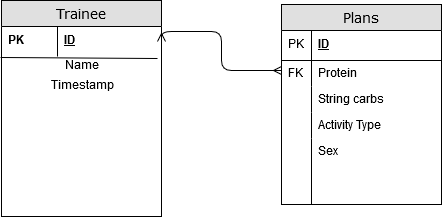

The diagram above was exported from draw.io. Its source (the exported page's mxGraphModel, read from the mxfile embedded in the PNG):
<mxGraphModel dx="1410" dy="778" grid="1" gridSize="10" guides="1" tooltips="1" connect="1" arrows="1" fold="1" page="1" pageScale="1" pageWidth="1100" pageHeight="850" background="#ffffff" math="0" shadow="0">
  <root>
    <mxCell id="0" />
    <mxCell id="1" parent="0" />
    <mxCell id="2e49270ec7c68f3f-1" value="Trainee" style="swimlane;html=1;fontStyle=0;childLayout=stackLayout;horizontal=1;startSize=26;fillColor=#e0e0e0;horizontalStack=0;resizeParent=1;resizeLast=0;collapsible=1;marginBottom=0;swimlaneFillColor=#ffffff;align=center;rounded=0;shadow=0;comic=0;labelBackgroundColor=none;strokeColor=#000000;strokeWidth=1;fontFamily=Verdana;fontSize=14;fontColor=#000000;" parent="1" vertex="1">
      <mxGeometry x="290" y="150" width="160" height="216" as="geometry" />
    </mxCell>
    <mxCell id="2e49270ec7c68f3f-2" value="ID" style="shape=partialRectangle;top=0;left=0;right=0;bottom=0;html=1;align=left;verticalAlign=middle;fillColor=none;spacingLeft=60;spacingRight=4;whiteSpace=wrap;overflow=hidden;rotatable=0;points=[[0,0.5],[1,0.5]];portConstraint=eastwest;dropTarget=0;fontStyle=5;" parent="2e49270ec7c68f3f-1" vertex="1">
      <mxGeometry y="26" width="160" height="30" as="geometry" />
    </mxCell>
    <mxCell id="2e49270ec7c68f3f-3" value="PK" style="shape=partialRectangle;fontStyle=1;top=0;left=0;bottom=0;html=1;fillColor=none;align=left;verticalAlign=middle;spacingLeft=4;spacingRight=4;whiteSpace=wrap;overflow=hidden;rotatable=0;points=[];portConstraint=eastwest;part=1;" parent="2e49270ec7c68f3f-2" vertex="1" connectable="0">
      <mxGeometry width="56" height="30" as="geometry" />
    </mxCell>
    <mxCell id="p1kg5ZfKkco4IQZDFQ5H-1" value="" style="endArrow=none;html=1;entryX=0.975;entryY=1.067;entryDx=0;entryDy=0;entryPerimeter=0;exitX=-0.006;exitY=1.033;exitDx=0;exitDy=0;exitPerimeter=0;" edge="1" parent="2e49270ec7c68f3f-1" source="2e49270ec7c68f3f-2" target="2e49270ec7c68f3f-2">
      <mxGeometry width="50" height="50" relative="1" as="geometry">
        <mxPoint y="230" as="sourcePoint" />
        <mxPoint x="50" y="180" as="targetPoint" />
        <Array as="points" />
      </mxGeometry>
    </mxCell>
    <mxCell id="p1kg5ZfKkco4IQZDFQ5H-10" value="Name" style="text;html=1;strokeColor=none;fillColor=none;align=center;verticalAlign=middle;whiteSpace=wrap;rounded=0;" vertex="1" parent="2e49270ec7c68f3f-1">
      <mxGeometry y="56" width="160" height="20" as="geometry" />
    </mxCell>
    <mxCell id="p1kg5ZfKkco4IQZDFQ5H-11" value="Timestamp" style="text;html=1;strokeColor=none;fillColor=none;align=center;verticalAlign=middle;whiteSpace=wrap;rounded=0;" vertex="1" parent="2e49270ec7c68f3f-1">
      <mxGeometry y="76" width="160" height="20" as="geometry" />
    </mxCell>
    <mxCell id="2e49270ec7c68f3f-8" value="Plans" style="swimlane;html=1;fontStyle=0;childLayout=stackLayout;horizontal=1;startSize=26;fillColor=#e0e0e0;horizontalStack=0;resizeParent=1;resizeLast=0;collapsible=1;marginBottom=0;swimlaneFillColor=#ffffff;align=center;rounded=0;shadow=0;comic=0;labelBackgroundColor=none;strokeColor=#000000;strokeWidth=1;fontFamily=Verdana;fontSize=14;fontColor=#000000;swimlaneLine=1;" parent="1" vertex="1">
      <mxGeometry x="570" y="154" width="160" height="200" as="geometry" />
    </mxCell>
    <mxCell id="2e49270ec7c68f3f-9" value="ID" style="shape=partialRectangle;top=0;left=0;right=0;bottom=1;html=1;align=left;verticalAlign=middle;fillColor=none;spacingLeft=34;spacingRight=4;whiteSpace=wrap;overflow=hidden;rotatable=0;points=[[0,0.5],[1,0.5]];portConstraint=eastwest;dropTarget=0;fontStyle=5;" parent="2e49270ec7c68f3f-8" vertex="1">
      <mxGeometry y="26" width="160" height="30" as="geometry" />
    </mxCell>
    <mxCell id="2e49270ec7c68f3f-10" value="PK," style="shape=partialRectangle;top=0;left=0;bottom=0;html=1;fillColor=none;align=left;verticalAlign=middle;spacingLeft=4;spacingRight=4;whiteSpace=wrap;overflow=hidden;rotatable=0;points=[];portConstraint=eastwest;part=1;" parent="2e49270ec7c68f3f-9" vertex="1" connectable="0">
      <mxGeometry width="30" height="30" as="geometry" />
    </mxCell>
    <mxCell id="2e49270ec7c68f3f-11" value="Protein" style="shape=partialRectangle;top=0;left=0;right=0;bottom=0;html=1;align=left;verticalAlign=top;fillColor=none;spacingLeft=34;spacingRight=4;whiteSpace=wrap;overflow=hidden;rotatable=0;points=[[0,0.5],[1,0.5]];portConstraint=eastwest;dropTarget=0;" parent="2e49270ec7c68f3f-8" vertex="1">
      <mxGeometry y="56" width="160" height="26" as="geometry" />
    </mxCell>
    <mxCell id="2e49270ec7c68f3f-12" value="FK" style="shape=partialRectangle;top=0;left=0;bottom=0;html=1;fillColor=none;align=left;verticalAlign=top;spacingLeft=4;spacingRight=4;whiteSpace=wrap;overflow=hidden;rotatable=0;points=[];portConstraint=eastwest;part=1;" parent="2e49270ec7c68f3f-11" vertex="1" connectable="0">
      <mxGeometry width="30" height="26" as="geometry" />
    </mxCell>
    <mxCell id="2e49270ec7c68f3f-13" value="String carbs" style="shape=partialRectangle;top=0;left=0;right=0;bottom=0;html=1;align=left;verticalAlign=top;fillColor=none;spacingLeft=34;spacingRight=4;whiteSpace=wrap;overflow=hidden;rotatable=0;points=[[0,0.5],[1,0.5]];portConstraint=eastwest;dropTarget=0;" parent="2e49270ec7c68f3f-8" vertex="1">
      <mxGeometry y="82" width="160" height="26" as="geometry" />
    </mxCell>
    <mxCell id="2e49270ec7c68f3f-14" value="" style="shape=partialRectangle;top=0;left=0;bottom=0;html=1;fillColor=none;align=left;verticalAlign=top;spacingLeft=4;spacingRight=4;whiteSpace=wrap;overflow=hidden;rotatable=0;points=[];portConstraint=eastwest;part=1;" parent="2e49270ec7c68f3f-13" vertex="1" connectable="0">
      <mxGeometry width="30" height="26" as="geometry" />
    </mxCell>
    <mxCell id="2e49270ec7c68f3f-15" value="Activity Type " style="shape=partialRectangle;top=0;left=0;right=0;bottom=0;html=1;align=left;verticalAlign=top;fillColor=none;spacingLeft=34;spacingRight=4;whiteSpace=wrap;overflow=hidden;rotatable=0;points=[[0,0.5],[1,0.5]];portConstraint=eastwest;dropTarget=0;" parent="2e49270ec7c68f3f-8" vertex="1">
      <mxGeometry y="108" width="160" height="26" as="geometry" />
    </mxCell>
    <mxCell id="2e49270ec7c68f3f-16" value="" style="shape=partialRectangle;top=0;left=0;bottom=0;html=1;fillColor=none;align=left;verticalAlign=top;spacingLeft=4;spacingRight=4;whiteSpace=wrap;overflow=hidden;rotatable=0;points=[];portConstraint=eastwest;part=1;" parent="2e49270ec7c68f3f-15" vertex="1" connectable="0">
      <mxGeometry width="30" height="26" as="geometry" />
    </mxCell>
    <mxCell id="2e49270ec7c68f3f-17" value="Sex" style="shape=partialRectangle;top=0;left=0;right=0;bottom=0;html=1;align=left;verticalAlign=top;fillColor=none;spacingLeft=34;spacingRight=4;whiteSpace=wrap;overflow=hidden;rotatable=0;points=[[0,0.5],[1,0.5]];portConstraint=eastwest;dropTarget=0;" parent="2e49270ec7c68f3f-8" vertex="1">
      <mxGeometry y="134" width="160" height="66" as="geometry" />
    </mxCell>
    <mxCell id="2e49270ec7c68f3f-18" value="" style="shape=partialRectangle;top=0;left=0;bottom=0;html=1;fillColor=none;align=left;verticalAlign=top;spacingLeft=4;spacingRight=4;whiteSpace=wrap;overflow=hidden;rotatable=0;points=[];portConstraint=eastwest;part=1;" parent="2e49270ec7c68f3f-17" vertex="1" connectable="0">
      <mxGeometry width="30" height="66" as="geometry" />
    </mxCell>
    <mxCell id="2e49270ec7c68f3f-57" value="" style="edgeStyle=orthogonalEdgeStyle;html=1;endArrow=ERmany;startArrow=ERmany;labelBackgroundColor=none;fontFamily=Verdana;fontSize=14;entryX=1;entryY=0.5;exitX=0;exitY=0.383;exitPerimeter=0;" parent="1" source="2e49270ec7c68f3f-11" target="2e49270ec7c68f3f-2" edge="1">
      <mxGeometry width="100" height="100" relative="1" as="geometry">
        <mxPoint x="560" y="220" as="sourcePoint" />
        <mxPoint x="580" y="310" as="targetPoint" />
        <Array as="points">
          <mxPoint x="510" y="220" />
          <mxPoint x="510" y="181" />
        </Array>
      </mxGeometry>
    </mxCell>
  </root>
</mxGraphModel>